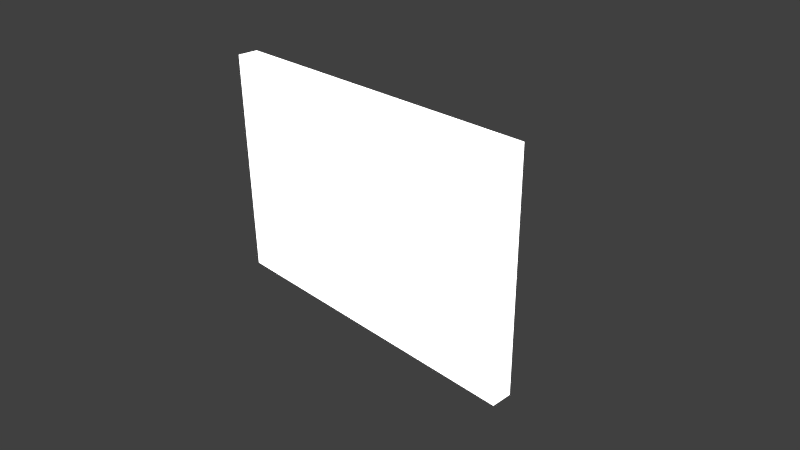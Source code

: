 # Source: paddle_classic.blend  (saved by Blender 2.75.0; exported with 4.5.12 LTS)
import bpy
from mathutils import Matrix  # noqa: F401  (used for matrix-valued properties, if any)

bpy.ops.wm.read_factory_settings(use_empty=True)
scene = bpy.context.scene
scene.name = 'Scene'

# ---- collections
col_collection_1 = bpy.data.collections.new('Collection 1'); scene.collection.children.link(col_collection_1)

# ---- materials (node trees are filled in below, after node groups)
mat_material = bpy.data.materials.new('Material')
mat_material.alpha_threshold = 0.0
mat_material.roughness = 0.5

# ---- material node trees
mat_material.use_nodes = True; mat_material.node_tree.nodes.clear()
_N = mat_material.node_tree.nodes; _L = mat_material.node_tree.links
n0 = _N.new('ShaderNodeOutputMaterial'); n0.name = 'Material Output'; n0.location = (300, 300)
n1 = _N.new('ShaderNodeEmission'); n1.name = 'Emission'; n1.location = (10, 300)
n1.inputs[0].default_value = (0.8, 0.8, 0.8, 1.0)
n1.inputs[1].default_value = 3.0
_L.new(n1.outputs[0], n0.inputs[0])
n0.is_active_output = True

# ---- world
world_world = bpy.data.worlds.new('World'); scene.world = world_world
world_world.color = (0.05088, 0.05088, 0.05088)
world_world.use_sun_shadow = False
world_world.sun_shadow_jitter_overblur = 0.0
world_world.cycles.sampling_method = 'MANUAL'
world_world.cycles.sample_map_resolution = 256

# ---- cameras
cam_camera = bpy.data.cameras.new('Camera')
cam_camera.clip_end = 100.0
cam_camera.lens = 35.0
cam_camera.sensor_width = 32.0
cam_camera.sensor_height = 18.0
cam_camera.ortho_scale = 7.314
cam_camera.dof.focus_distance = 0.0

# ---- lights
light_sun = bpy.data.lights.new('Sun', 'SUN')
light_sun.transmission_factor = 0.0
light_sun.angle = 0.1993
light_sun.energy = 1.0
light_sun.shadow_buffer_clip_start = 0.5
light_sun.shadow_soft_size = 0.1
light_sun.shadow_cascade_max_distance = 1000.0
light_sun.cycles.use_multiple_importance_sampling = False

# ---- meshes
me_cube = bpy.data.meshes.new('Cube')
me_cube.from_pydata([(-1.913, -0.1183, -1.241), (-1.913, -0.1183, 1.379), (-1.913, 0.1183, -1.241), (-1.913, 0.1183, 1.379), (1.913, -0.1183, -1.241), (1.913, -0.1183, 1.379), (1.913, 0.1183, -1.241), (1.913, 0.1183, 1.379)], [], [(1, 3, 2, 0), (3, 7, 6, 2), (7, 5, 4, 6), (5, 1, 0, 4), (0, 2, 6, 4), (5, 7, 3, 1)])
me_cube.materials.append(mat_material)
me_cube.use_remesh_preserve_volume = False
me_cube.use_remesh_preserve_attributes = False
me_cube.use_mirror_vertex_groups = False
me_cube.update()

# ---- objects
ob_paddle = bpy.data.objects.new('Paddle', me_cube)
ob_sun = bpy.data.objects.new('Sun', light_sun)
ob_camera = bpy.data.objects.new('Camera', cam_camera)

# ---- transforms, parenting, visibility, modifiers, constraints
ob_paddle.location = (0.0, 0.0, 1.367)
ob_paddle.lineart.crease_threshold = 0.0
ob_sun.location = (4.324, -1.824, 5.246)
ob_sun.rotation_euler = (0.0, 1.023, -0.5712)
ob_sun.lineart.crease_threshold = 0.0
ob_camera.location = (6.141, -5.242, 5.47)
ob_camera.rotation_euler = (1.094, 0.01082, 0.8149)
ob_camera.lock_rotations_4d = False
ob_camera.empty_display_type = 'ARROWS'
ob_camera.color = (0.0, 0.0, 0.0, 0.0)
ob_camera.display_type = 'WIRE'
ob_camera.lineart.crease_threshold = 0.0

# ---- collection membership
col_collection_1.objects.link(ob_paddle)
col_collection_1.objects.link(ob_sun)
col_collection_1.objects.link(ob_camera)

# ---- scene / render settings (as saved in the file)
scene.camera = ob_camera
scene.frame_start = 1; scene.frame_end = 250; scene.frame_set(1)
scene.render.engine = 'CYCLES'
scene.render.image_settings.color_mode = 'RGB'
scene.render.image_settings.compression = 90
scene.render.resolution_percentage = 50
scene.render.dither_intensity = 0.0
scene.render.film_transparent = True
scene.render.bake_margin = 2
scene.render.bake_bias = 0.0
scene.cycles.use_denoising = False
scene.cycles.samples = 10
scene.cycles.sampling_pattern = 'TABULATED_SOBOL'
scene.cycles.light_sampling_threshold = 0.0
scene.cycles.use_adaptive_sampling = False
scene.cycles.use_light_tree = False
scene.cycles.blur_glossy = 0.0
scene.cycles.volume_bounces = 1
scene.cycles.pixel_filter_type = 'GAUSSIAN'
scene.cycles.sample_clamp_indirect = 0.0
scene.view_settings.view_transform = 'Standard'
bpy.context.view_layer.update()
